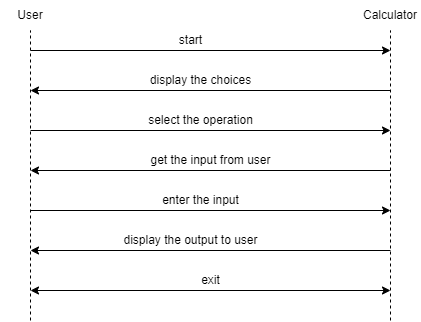

The diagram above was exported from draw.io. Its source (the exported page's mxGraphModel, read from the mxfile embedded in the PNG):
<mxGraphModel dx="782" dy="460" grid="1" gridSize="10" guides="1" tooltips="1" connect="1" arrows="1" fold="1" page="1" pageScale="1" pageWidth="850" pageHeight="1100" math="0" shadow="0">
  <root>
    <mxCell id="0" />
    <mxCell id="1" parent="0" />
    <mxCell id="JGiW0QogpO0otz3wysXG-1" value="User" style="text;html=1;strokeColor=none;fillColor=none;align=center;verticalAlign=middle;whiteSpace=wrap;rounded=0;" parent="1" vertex="1">
      <mxGeometry x="90" y="40" width="60" height="30" as="geometry" />
    </mxCell>
    <mxCell id="JGiW0QogpO0otz3wysXG-2" value="Calculator" style="text;html=1;strokeColor=none;fillColor=none;align=center;verticalAlign=middle;whiteSpace=wrap;rounded=0;" parent="1" vertex="1">
      <mxGeometry x="450" y="40" width="60" height="30" as="geometry" />
    </mxCell>
    <mxCell id="JGiW0QogpO0otz3wysXG-4" value="" style="endArrow=none;dashed=1;html=1;rounded=0;entryX=0.5;entryY=1;entryDx=0;entryDy=0;" parent="1" target="JGiW0QogpO0otz3wysXG-2" edge="1">
      <mxGeometry width="50" height="50" relative="1" as="geometry">
        <mxPoint x="480" y="360" as="sourcePoint" />
        <mxPoint x="430" y="210" as="targetPoint" />
      </mxGeometry>
    </mxCell>
    <mxCell id="JGiW0QogpO0otz3wysXG-5" value="" style="endArrow=none;dashed=1;html=1;rounded=0;entryX=0.5;entryY=1;entryDx=0;entryDy=0;" parent="1" target="JGiW0QogpO0otz3wysXG-1" edge="1">
      <mxGeometry width="50" height="50" relative="1" as="geometry">
        <mxPoint x="120" y="360" as="sourcePoint" />
        <mxPoint x="137.98000000000002" y="-188.67999999999995" as="targetPoint" />
        <Array as="points" />
      </mxGeometry>
    </mxCell>
    <mxCell id="JGiW0QogpO0otz3wysXG-6" value="" style="endArrow=classic;html=1;rounded=0;" parent="1" edge="1">
      <mxGeometry width="50" height="50" relative="1" as="geometry">
        <mxPoint x="120" y="90" as="sourcePoint" />
        <mxPoint x="480" y="90" as="targetPoint" />
      </mxGeometry>
    </mxCell>
    <mxCell id="JGiW0QogpO0otz3wysXG-7" value="" style="endArrow=classic;html=1;rounded=0;" parent="1" edge="1">
      <mxGeometry width="50" height="50" relative="1" as="geometry">
        <mxPoint x="480" y="130" as="sourcePoint" />
        <mxPoint x="120" y="130" as="targetPoint" />
      </mxGeometry>
    </mxCell>
    <mxCell id="JGiW0QogpO0otz3wysXG-8" value="" style="endArrow=classic;html=1;rounded=0;" parent="1" edge="1">
      <mxGeometry width="50" height="50" relative="1" as="geometry">
        <mxPoint x="120" y="170" as="sourcePoint" />
        <mxPoint x="480" y="170" as="targetPoint" />
      </mxGeometry>
    </mxCell>
    <mxCell id="JGiW0QogpO0otz3wysXG-9" value="" style="endArrow=classic;html=1;rounded=0;" parent="1" edge="1">
      <mxGeometry width="50" height="50" relative="1" as="geometry">
        <mxPoint x="480" y="210" as="sourcePoint" />
        <mxPoint x="120" y="210" as="targetPoint" />
      </mxGeometry>
    </mxCell>
    <mxCell id="JGiW0QogpO0otz3wysXG-10" value="" style="endArrow=classic;html=1;rounded=0;" parent="1" edge="1">
      <mxGeometry width="50" height="50" relative="1" as="geometry">
        <mxPoint x="120" y="250" as="sourcePoint" />
        <mxPoint x="480" y="250" as="targetPoint" />
      </mxGeometry>
    </mxCell>
    <mxCell id="JGiW0QogpO0otz3wysXG-11" value="" style="endArrow=classic;html=1;rounded=0;" parent="1" edge="1">
      <mxGeometry width="50" height="50" relative="1" as="geometry">
        <mxPoint x="480" y="290" as="sourcePoint" />
        <mxPoint x="120" y="290" as="targetPoint" />
      </mxGeometry>
    </mxCell>
    <mxCell id="JGiW0QogpO0otz3wysXG-12" value="" style="endArrow=classic;startArrow=classic;html=1;rounded=0;" parent="1" edge="1">
      <mxGeometry width="50" height="50" relative="1" as="geometry">
        <mxPoint x="120" y="330" as="sourcePoint" />
        <mxPoint x="480" y="330" as="targetPoint" />
      </mxGeometry>
    </mxCell>
    <mxCell id="JGiW0QogpO0otz3wysXG-13" value="start" style="text;html=1;align=center;verticalAlign=middle;resizable=0;points=[];autosize=1;strokeColor=none;fillColor=none;" parent="1" vertex="1">
      <mxGeometry x="260" y="70" width="40" height="20" as="geometry" />
    </mxCell>
    <mxCell id="JGiW0QogpO0otz3wysXG-16" value="display the choices" style="text;html=1;align=center;verticalAlign=middle;resizable=0;points=[];autosize=1;strokeColor=none;fillColor=none;" parent="1" vertex="1">
      <mxGeometry x="230" y="110" width="120" height="20" as="geometry" />
    </mxCell>
    <mxCell id="JGiW0QogpO0otz3wysXG-18" value="select the operation" style="text;html=1;align=center;verticalAlign=middle;resizable=0;points=[];autosize=1;strokeColor=none;fillColor=none;" parent="1" vertex="1">
      <mxGeometry x="230" y="150" width="120" height="20" as="geometry" />
    </mxCell>
    <mxCell id="JGiW0QogpO0otz3wysXG-19" value="get the input from user" style="text;html=1;align=center;verticalAlign=middle;resizable=0;points=[];autosize=1;strokeColor=none;fillColor=none;" parent="1" vertex="1">
      <mxGeometry x="230" y="190" width="140" height="20" as="geometry" />
    </mxCell>
    <mxCell id="JGiW0QogpO0otz3wysXG-20" value="enter the input" style="text;html=1;align=center;verticalAlign=middle;resizable=0;points=[];autosize=1;strokeColor=none;fillColor=none;" parent="1" vertex="1">
      <mxGeometry x="245" y="230" width="90" height="20" as="geometry" />
    </mxCell>
    <mxCell id="JGiW0QogpO0otz3wysXG-21" value="display the output to user" style="text;html=1;align=center;verticalAlign=middle;resizable=0;points=[];autosize=1;strokeColor=none;fillColor=none;" parent="1" vertex="1">
      <mxGeometry x="205" y="270" width="150" height="20" as="geometry" />
    </mxCell>
    <mxCell id="JGiW0QogpO0otz3wysXG-22" value="exit" style="text;html=1;align=center;verticalAlign=middle;resizable=0;points=[];autosize=1;strokeColor=none;fillColor=none;" parent="1" vertex="1">
      <mxGeometry x="285" y="310" width="30" height="20" as="geometry" />
    </mxCell>
  </root>
</mxGraphModel>